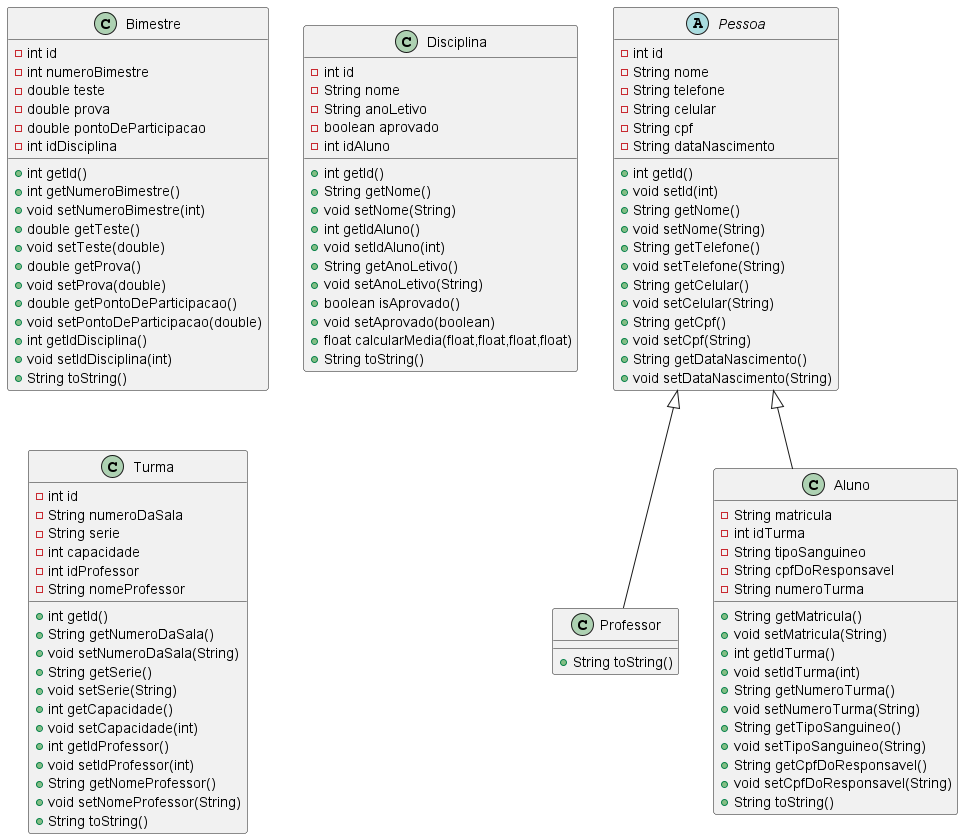

The diagram above was rendered by PlantUML. Its source (embedded in the PNG):
@startuml
class Bimestre {
- int id
- int numeroBimestre
- double teste
- double prova
- double pontoDeParticipacao
- int idDisciplina
+ int getId()
+ int getNumeroBimestre()
+ void setNumeroBimestre(int)
+ double getTeste()
+ void setTeste(double)
+ double getProva()
+ void setProva(double)
+ double getPontoDeParticipacao()
+ void setPontoDeParticipacao(double)
+ int getIdDisciplina()
+ void setIdDisciplina(int)
+ String toString()
}


abstract class Pessoa {
- int id
- String nome
- String telefone
- String celular
- String cpf
- String dataNascimento
+ int getId()
+ void setId(int)
+ String getNome()
+ void setNome(String)
+ String getTelefone()
+ void setTelefone(String)
+ String getCelular()
+ void setCelular(String)
+ String getCpf()
+ void setCpf(String)
+ String getDataNascimento()
+ void setDataNascimento(String)
}


class Disciplina {
- int id
- String nome
- String anoLetivo
- boolean aprovado
- int idAluno
+ int getId()
+ String getNome()
+ void setNome(String)
+ int getIdAluno()
+ void setIdAluno(int)
+ String getAnoLetivo()
+ void setAnoLetivo(String)
+ boolean isAprovado()
+ void setAprovado(boolean)
+ float calcularMedia(float,float,float,float)
+ String toString()
}


class Professor {
+ String toString()
}

class Aluno {
- String matricula
- int idTurma
- String tipoSanguineo
- String cpfDoResponsavel
- String numeroTurma
+ String getMatricula()
+ void setMatricula(String)
+ int getIdTurma()
+ void setIdTurma(int)
+ String getNumeroTurma()
+ void setNumeroTurma(String)
+ String getTipoSanguineo()
+ void setTipoSanguineo(String)
+ String getCpfDoResponsavel()
+ void setCpfDoResponsavel(String)
+ String toString()
}


class Turma {
- int id
- String numeroDaSala
- String serie
- int capacidade
- int idProfessor
- String nomeProfessor
+ int getId()
+ String getNumeroDaSala()
+ void setNumeroDaSala(String)
+ String getSerie()
+ void setSerie(String)
+ int getCapacidade()
+ void setCapacidade(int)
+ int getIdProfessor()
+ void setIdProfessor(int)
+ String getNomeProfessor()
+ void setNomeProfessor(String)
+ String toString()
}




Pessoa <|-- Professor
Pessoa <|-- Aluno
@enduml